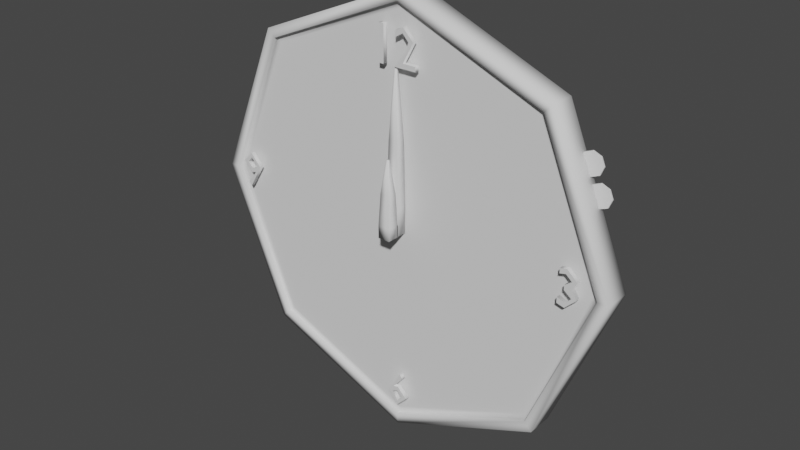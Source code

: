 # Source: clock.blend  (saved by Blender 2.80.75; exported with 4.5.12 LTS)
import bpy
from mathutils import Matrix  # noqa: F401  (used for matrix-valued properties, if any)

bpy.ops.wm.read_factory_settings(use_empty=True)
scene = bpy.context.scene
scene.name = 'Scene'

# ---- collections
col_collection = bpy.data.collections.new('Collection'); scene.collection.children.link(col_collection)

# ---- world
world_world = bpy.data.worlds.new('World'); scene.world = world_world
world_world.use_nodes = True; world_world.node_tree.nodes.clear()
_N = world_world.node_tree.nodes; _L = world_world.node_tree.links
n0 = _N.new('ShaderNodeOutputWorld'); n0.name = 'World Output'; n0.location = (300, 300)
n1 = _N.new('ShaderNodeBackground'); n1.name = 'Background'; n1.location = (10, 300)
n1.inputs[0].default_value = (0.05088, 0.05088, 0.05088, 1.0)
_L.new(n1.outputs[0], n0.inputs[0])
n0.is_active_output = True
world_world.color = (0.05088, 0.05088, 0.05088)
world_world.use_sun_shadow = False
world_world.sun_shadow_jitter_overblur = 0.0

# ---- meshes
me_cylinder = bpy.data.meshes.new('Cylinder')
me_cylinder.from_pydata([(0.0, 0.06077, 1.0), (0.0, -0.06077, 0.9494), (0.7071, 0.06077, 0.7071), (0.6713, -0.06077, 0.6713), (1.0, 0.06077, -4.106e-08), (0.9494, -0.06077, -4.555e-08), (0.7071, 0.06077, -0.7071), (0.6713, -0.06077, -0.6713), (-8.742e-08, 0.06077, -1.0), (-8.334e-08, -0.06077, -0.9494), (-0.7071, 0.06077, -0.7071), (-0.6713, -0.06077, -0.6713), (-1.0, 0.06077, 1.458e-08), (-0.9494, -0.06077, 9.269e-09), (-0.7071, 0.06077, 0.7071), (-0.6713, -0.06077, 0.6713), (0.7071, -0.06077, 0.7071), (0.0, -0.06077, 1.0), (1.0, -0.06077, -4.637e-08), (0.7071, -0.06077, -0.7071), (-8.742e-08, -0.06077, -1.0), (-0.7071, -0.06077, -0.7071), (-1.0, -0.06077, 9.269e-09), (-0.7071, -0.06077, 0.7071), (0.651, -0.04313, 0.651), (4.636e-10, -0.04313, 0.9206), (0.9206, -0.04313, -4.462e-08), (0.651, -0.04313, -0.651), (-8.102e-08, -0.04313, -0.9206), (-0.651, -0.04313, -0.651), (-0.9206, -0.04313, 9.269e-09), (-0.651, -0.04313, 0.651), (0.6713, -0.04313, 0.6713), (0.0, -0.04313, 0.9494), (0.9494, -0.04313, -4.555e-08), (0.6713, -0.04313, -0.6713), (-8.334e-08, -0.04313, -0.9494), (-0.6713, -0.04313, -0.6713), (-0.9494, -0.04313, 9.269e-09), (-0.6713, -0.04313, 0.6713)], [], [(0, 17, 16, 2), (2, 16, 18, 4), (4, 18, 19, 6), (6, 19, 20, 8), (8, 20, 21, 10), (10, 21, 22, 12), (1, 15, 39, 33), (12, 22, 23, 14), (14, 23, 17, 0), (0, 2, 4, 6, 8, 10, 12, 14), (1, 3, 16, 17), (3, 5, 18, 16), (5, 7, 19, 18), (7, 9, 20, 19), (9, 11, 21, 20), (11, 13, 22, 21), (13, 15, 23, 22), (15, 1, 17, 23), (24, 25, 31, 30, 29, 28, 27, 26), (13, 11, 37, 38), (9, 7, 35, 36), (5, 3, 32, 34), (15, 13, 38, 39), (11, 9, 36, 37), (7, 5, 34, 35), (3, 1, 33, 32), (25, 24, 32, 33), (24, 26, 34, 32), (26, 27, 35, 34), (27, 28, 36, 35), (28, 29, 37, 36), (29, 30, 38, 37), (30, 31, 39, 38), (31, 25, 33, 39)])
me_cylinder.polygons.foreach_set('use_smooth', [True] * 34)
_uv = me_cylinder.uv_layers.new(name='UVMap')
_uv.uv.foreach_set('vector', [1.0, 0.5, 1.0, 1.0, 0.875, 1.0, 0.875, 0.5, 0.875, 0.5, 0.875, 1.0, 0.75, 1.0, 0.75, 0.5, 0.75, 0.5, 0.75, 1.0, 0.625, 1.0, 0.625, 0.5, 0.625, 0.5, 0.625, 1.0, 0.5, 1.0, 0.5, 0.5, 0.5, 0.5, 0.5, 1.0, 0.375, 1.0, 0.375, 0.5, 0.375, 0.5, 0.375, 1.0, 0.25, 1.0, 0.25, 0.5, 0.25, 0.4779, 0.08888, 0.4111, 0.08888, 0.4111, 0.25, 0.4779, 0.25, 0.5, 0.25, 1.0, 0.125, 1.0, 0.125, 0.5, 0.125, 0.5, 0.125, 1.0, 0.0, 1.0, 0.0, 0.5, 0.75, 0.49, 0.9197, 0.4197, 0.99, 0.25, 0.9197, 0.08029, 0.75, 0.01, 0.5803, 0.08029, 0.51, 0.25, 0.5803, 0.4197, 0.25, 0.4779, 0.4111, 0.4111, 0.4197, 0.4197, 0.25, 0.49, 0.4111, 0.4111, 0.4779, 0.25, 0.49, 0.25, 0.4197, 0.4197, 0.4779, 0.25, 0.4111, 0.08888, 0.4197, 0.08029, 0.49, 0.25, 0.4111, 0.08888, 0.25, 0.02215, 0.25, 0.01, 0.4197, 0.08029, 0.25, 0.02215, 0.08888, 0.08888, 0.08029, 0.08029, 0.25, 0.01, 0.08888, 0.08888, 0.02215, 0.25, 0.01, 0.25, 0.08029, 0.08029, 0.02215, 0.25, 0.08888, 0.4111, 0.08029, 0.4197, 0.01, 0.25, 0.08888, 0.4111, 0.25, 0.4779, 0.25, 0.49, 0.08029, 0.4197, 0.4062, 0.4062, 0.25, 0.471, 0.09376, 0.4062, 0.02905, 0.25, 0.09376, 0.09376, 0.25, 0.02905, 0.4062, 0.09376, 0.471, 0.25, 0.02215, 0.25, 0.08888, 0.08888, 0.08888, 0.08888, 0.02215, 0.25, 0.25, 0.02215, 0.4111, 0.08888, 0.4111, 0.08888, 0.25, 0.02215, 0.4779, 0.25, 0.4111, 0.4111, 0.4111, 0.4111, 0.4779, 0.25, 0.08888, 0.4111, 0.02215, 0.25, 0.02215, 0.25, 0.08888, 0.4111, 0.08888, 0.08888, 0.25, 0.02215, 0.25, 0.02215, 0.08888, 0.08888, 0.4111, 0.08888, 0.4779, 0.25, 0.4779, 0.25, 0.4111, 0.08888, 0.4111, 0.4111, 0.25, 0.4779, 0.25, 0.4779, 0.4111, 0.4111, 0.25, 0.471, 0.4062, 0.4062, 0.4111, 0.4111, 0.25, 0.4779, 0.4062, 0.4062, 0.471, 0.25, 0.4779, 0.25, 0.4111, 0.4111, 0.471, 0.25, 0.4062, 0.09376, 0.4111, 0.08888, 0.4779, 0.25, 0.4062, 0.09376, 0.25, 0.02905, 0.25, 0.02215, 0.4111, 0.08888, 0.25, 0.02905, 0.09376, 0.09376, 0.08888, 0.08888, 0.25, 0.02215, 0.09376, 0.09376, 0.02905, 0.25, 0.02215, 0.25, 0.08888, 0.08888, 0.02905, 0.25, 0.09376, 0.4062, 0.08888, 0.4111, 0.02215, 0.25, 0.09376, 0.4062, 0.25, 0.471, 0.25, 0.4779, 0.08888, 0.4111])
me_cylinder.use_remesh_preserve_volume = False
me_cylinder.use_remesh_preserve_attributes = False
me_cylinder.use_mirror_vertex_groups = False
me_cylinder.update()
me_text = bpy.data.meshes.new('Text')
me_text.from_pydata([(0.003119, -0.07911, 0.6963), (0.003119, -0.07911, 0.698), (0.05929, -0.07911, 0.7724), (0.07066, -0.07911, 0.807), (0.04293, -0.07911, 0.8373), (0.006437, -0.07911, 0.8155), (0.006437, -0.07911, 0.8447), (0.04459, -0.07911, 0.8601), (0.09389, -0.07911, 0.8096), (0.04365, -0.07911, 0.7183), (0.1055, -0.07911, 0.7183), (0.1055, -0.07911, 0.6963), (-0.07556, -0.07911, 0.6963), (-0.07556, -0.07911, 0.8579), (-0.05234, -0.07911, 0.8579), (-0.05234, -0.07911, 0.6963), (0.003119, -0.06015, 0.6963), (0.003119, -0.06015, 0.698), (0.05929, -0.06015, 0.7724), (0.07066, -0.06015, 0.807), (0.04293, -0.06015, 0.8373), (0.006437, -0.06015, 0.8155), (0.006437, -0.06015, 0.8447), (0.04459, -0.06015, 0.8601), (0.09389, -0.06015, 0.8096), (0.04365, -0.06015, 0.7183), (0.1055, -0.06015, 0.7183), (0.1055, -0.06015, 0.6963), (-0.07556, -0.06015, 0.6963), (-0.07556, -0.06015, 0.8579), (-0.05234, -0.06015, 0.8579), (-0.05234, -0.06015, 0.6963), (-0.07556, -0.06015, 0.6963), (-0.07556, -0.07911, 0.6963), (-0.07556, -0.06015, 0.8579), (-0.07556, -0.07911, 0.8579), (-0.05234, -0.06015, 0.8579), (-0.05234, -0.07911, 0.8579), (-0.05234, -0.06015, 0.6963), (-0.05234, -0.07911, 0.6963), (0.003119, -0.06015, 0.6963), (0.003119, -0.07911, 0.6963), (0.003119, -0.06015, 0.698), (0.003119, -0.07911, 0.698), (0.05929, -0.06015, 0.7724), (0.05929, -0.07911, 0.7724), (0.07066, -0.06015, 0.807), (0.07066, -0.07911, 0.807), (0.04293, -0.06015, 0.8373), (0.04293, -0.07911, 0.8373), (0.006437, -0.06015, 0.8155), (0.006437, -0.07911, 0.8155), (0.006437, -0.06015, 0.8447), (0.006437, -0.07911, 0.8447), (0.04459, -0.06015, 0.8601), (0.04459, -0.07911, 0.8601), (0.09389, -0.06015, 0.8096), (0.09389, -0.07911, 0.8096), (0.04365, -0.06015, 0.7183), (0.04365, -0.07911, 0.7183), (0.1055, -0.06015, 0.7183), (0.1055, -0.07911, 0.7183), (0.1055, -0.06015, 0.6963), (0.1055, -0.07911, 0.6963), (-0.007897, -0.07911, -0.7931), (0.01746, -0.07911, -0.7865), (0.06273, -0.07911, -0.8337), (0.01509, -0.07911, -0.882), (-0.03705, -0.07911, -0.8247), (0.02765, -0.07911, -0.7161), (0.04163, -0.07911, -0.7339), (0.0395, -0.07911, -0.8334), (0.01272, -0.07911, -0.8085), (-0.01287, -0.07911, -0.8171), (0.01367, -0.07911, -0.86), (-0.007897, -0.06015, -0.7931), (0.01746, -0.06015, -0.7865), (0.06273, -0.06015, -0.8337), (0.01509, -0.06015, -0.882), (-0.03705, -0.06015, -0.8247), (0.02765, -0.06015, -0.7161), (0.04163, -0.06015, -0.7339), (0.0395, -0.06015, -0.8334), (0.01272, -0.06015, -0.8085), (-0.01287, -0.06015, -0.8171), (0.01367, -0.06015, -0.86), (-0.007897, -0.06015, -0.7931), (-0.007897, -0.07911, -0.7931), (0.01746, -0.06015, -0.7865), (0.01746, -0.07911, -0.7865), (0.06273, -0.06015, -0.8337), (0.06273, -0.07911, -0.8337), (0.01509, -0.06015, -0.882), (0.01509, -0.07911, -0.882), (-0.03705, -0.06015, -0.8247), (-0.03705, -0.07911, -0.8247), (0.02765, -0.06015, -0.7161), (0.02765, -0.07911, -0.7161), (0.04163, -0.06015, -0.7339), (0.04163, -0.07911, -0.7339), (0.0395, -0.06015, -0.8334), (0.0395, -0.07911, -0.8334), (0.01272, -0.06015, -0.8085), (0.01272, -0.07911, -0.8085), (-0.01287, -0.06015, -0.8171), (-0.01287, -0.07911, -0.8171), (0.01367, -0.06015, -0.86), (0.01367, -0.07911, -0.86), (0.8257, -0.07911, 0.1036), (0.8733, -0.07911, 0.06144), (0.8527, -0.07911, 0.02518), (0.8759, -0.07911, -0.01321), (0.825, -0.07911, -0.06227), (0.7906, -0.07911, -0.05303), (0.7906, -0.07911, -0.0279), (0.8266, -0.07911, -0.04023), (0.8527, -0.07911, -0.0144), (0.8181, -0.07911, 0.01262), (0.8181, -0.07911, 0.03395), (0.8501, -0.07911, 0.05741), (0.8221, -0.07911, 0.08159), (0.7946, -0.07911, 0.07471), (0.7946, -0.07911, 0.09676), (0.8257, -0.06015, 0.1036), (0.8733, -0.06015, 0.06144), (0.8527, -0.06015, 0.02518), (0.8759, -0.06015, -0.01321), (0.825, -0.06015, -0.06227), (0.7906, -0.06015, -0.05303), (0.7906, -0.06015, -0.0279), (0.8266, -0.06015, -0.04023), (0.8527, -0.06015, -0.0144), (0.8181, -0.06015, 0.01262), (0.8181, -0.06015, 0.03395), (0.8501, -0.06015, 0.05741), (0.8221, -0.06015, 0.08159), (0.7946, -0.06015, 0.07471), (0.7946, -0.06015, 0.09676), (0.8257, -0.06015, 0.1036), (0.8257, -0.07911, 0.1036), (0.8733, -0.06015, 0.06144), (0.8733, -0.07911, 0.06144), (0.8527, -0.06015, 0.02518), (0.8527, -0.07911, 0.02518), (0.8759, -0.06015, -0.01321), (0.8759, -0.07911, -0.01321), (0.825, -0.06015, -0.06227), (0.825, -0.07911, -0.06227), (0.7906, -0.06015, -0.05303), (0.7906, -0.07911, -0.05303), (0.7906, -0.06015, -0.0279), (0.7906, -0.07911, -0.0279), (0.8266, -0.06015, -0.04023), (0.8266, -0.07911, -0.04023), (0.8527, -0.06015, -0.0144), (0.8527, -0.07911, -0.0144), (0.8181, -0.06015, 0.01262), (0.8181, -0.07911, 0.01262), (0.8181, -0.06015, 0.03395), (0.8181, -0.07911, 0.03395), (0.8501, -0.06015, 0.05741), (0.8501, -0.07911, 0.05741), (0.8221, -0.06015, 0.08159), (0.8221, -0.07911, 0.08159), (0.7946, -0.06015, 0.07471), (0.7946, -0.07911, 0.07471), (0.7946, -0.06015, 0.09676), (0.7946, -0.07911, 0.09676), (-0.8195, -0.07911, 0.01547), (-0.8446, -0.07911, 0.008593), (-0.8903, -0.07911, 0.05576), (-0.841, -0.07911, 0.1036), (-0.7896, -0.07911, 0.04462), (-0.8545, -0.07911, -0.06227), (-0.8688, -0.07911, -0.0452), (-0.8147, -0.07911, 0.0394), (-0.8135, -0.07911, 0.05244), (-0.8406, -0.07911, 0.08159), (-0.8671, -0.07911, 0.05599), (-0.8396, -0.07911, 0.03063), (-0.8195, -0.06015, 0.01547), (-0.8446, -0.06015, 0.008593), (-0.8903, -0.06015, 0.05576), (-0.841, -0.06015, 0.1036), (-0.7896, -0.06015, 0.04462), (-0.8545, -0.06015, -0.06227), (-0.8688, -0.06015, -0.0452), (-0.8147, -0.06015, 0.0394), (-0.8135, -0.06015, 0.05244), (-0.8406, -0.06015, 0.08159), (-0.8671, -0.06015, 0.05599), (-0.8396, -0.06015, 0.03063), (-0.8195, -0.06015, 0.01547), (-0.8195, -0.07911, 0.01547), (-0.8446, -0.06015, 0.008593), (-0.8446, -0.07911, 0.008593), (-0.8903, -0.06015, 0.05576), (-0.8903, -0.07911, 0.05576), (-0.841, -0.06015, 0.1036), (-0.841, -0.07911, 0.1036), (-0.7896, -0.06015, 0.04462), (-0.7896, -0.07911, 0.04462), (-0.8545, -0.06015, -0.06227), (-0.8545, -0.07911, -0.06227), (-0.8688, -0.06015, -0.0452), (-0.8688, -0.07911, -0.0452), (-0.8147, -0.06015, 0.0394), (-0.8147, -0.07911, 0.0394), (-0.8135, -0.06015, 0.05244), (-0.8135, -0.07911, 0.05244), (-0.8406, -0.06015, 0.08159), (-0.8406, -0.07911, 0.08159), (-0.8671, -0.06015, 0.05599), (-0.8671, -0.07911, 0.05599), (-0.8396, -0.06015, 0.03063), (-0.8396, -0.07911, 0.03063)], [], [(6, 4, 7), (4, 8, 7), (5, 4, 6), (3, 8, 4), (3, 9, 8), (2, 9, 3), (1, 9, 2), (1, 10, 9), (1, 11, 10), (0, 11, 1), (12, 14, 13), (12, 15, 14), (20, 22, 23), (24, 20, 23), (20, 21, 22), (24, 19, 20), (25, 19, 24), (25, 18, 19), (25, 17, 18), (26, 17, 25), (27, 17, 26), (27, 16, 17), (30, 28, 29), (31, 28, 30), (33, 35, 34, 32), (35, 37, 36, 34), (37, 39, 38, 36), (39, 33, 32, 38), (41, 43, 42, 40), (43, 45, 44, 42), (45, 47, 46, 44), (47, 49, 48, 46), (49, 51, 50, 48), (51, 53, 52, 50), (53, 55, 54, 52), (55, 57, 56, 54), (57, 59, 58, 56), (59, 61, 60, 58), (61, 63, 62, 60), (63, 41, 40, 62), (68, 70, 69), (68, 64, 70), (64, 66, 65), (68, 72, 64), (72, 66, 64), (68, 73, 72), (71, 66, 72), (68, 74, 73), (67, 74, 68), (74, 66, 71), (74, 67, 66), (81, 79, 80), (75, 79, 81), (77, 75, 76), (83, 79, 75), (77, 83, 75), (84, 79, 83), (77, 82, 83), (85, 79, 84), (85, 78, 79), (77, 85, 82), (78, 85, 77), (87, 89, 88, 86), (89, 91, 90, 88), (91, 93, 92, 90), (93, 95, 94, 92), (95, 97, 96, 94), (97, 99, 98, 96), (99, 87, 86, 98), (101, 103, 102, 100), (103, 105, 104, 102), (105, 107, 106, 104), (107, 101, 100, 106), (122, 109, 108), (121, 120, 122), (120, 109, 122), (119, 109, 120), (119, 110, 109), (118, 110, 119), (117, 110, 118), (117, 111, 110), (116, 111, 117), (116, 112, 111), (115, 112, 116), (113, 115, 114), (113, 112, 115), (124, 137, 123), (135, 136, 137), (124, 135, 137), (124, 134, 135), (125, 134, 124), (125, 133, 134), (125, 132, 133), (126, 132, 125), (126, 131, 132), (127, 131, 126), (127, 130, 131), (130, 128, 129), (127, 128, 130), (139, 141, 140, 138), (141, 143, 142, 140), (143, 145, 144, 142), (145, 147, 146, 144), (147, 149, 148, 146), (149, 151, 150, 148), (151, 153, 152, 150), (153, 155, 154, 152), (155, 157, 156, 154), (157, 159, 158, 156), (159, 161, 160, 158), (161, 163, 162, 160), (163, 165, 164, 162), (165, 167, 166, 164), (167, 139, 138, 166), (170, 177, 171), (177, 172, 171), (170, 178, 177), (176, 172, 177), (170, 179, 178), (169, 179, 170), (175, 172, 176), (175, 168, 172), (168, 173, 172), (179, 168, 175), (169, 168, 179), (174, 173, 168), (189, 182, 183), (184, 189, 183), (190, 182, 189), (184, 188, 189), (191, 182, 190), (191, 181, 182), (184, 187, 188), (180, 187, 184), (185, 180, 184), (180, 191, 187), (180, 181, 191), (185, 186, 180), (193, 195, 194, 192), (195, 197, 196, 194), (197, 199, 198, 196), (199, 201, 200, 198), (201, 203, 202, 200), (203, 205, 204, 202), (205, 193, 192, 204), (207, 209, 208, 206), (209, 211, 210, 208), (211, 213, 212, 210), (213, 215, 214, 212), (215, 207, 206, 214)])
me_text.polygons.foreach_set('use_smooth', [True] * 150)
me_text.use_remesh_preserve_volume = False
me_text.use_remesh_preserve_attributes = False
me_text.use_mirror_vertex_groups = False
me_text.update()
me_cube_001 = bpy.data.meshes.new('Cube.001')
me_cube_001.from_pydata([(-0.02811, -0.1469, -0.02811), (-0.02811, -0.1469, 0.02811), (-0.02811, -0.09072, -0.02811), (-0.02811, -0.09072, 0.02811), (0.02811, -0.1469, -0.02811), (0.02811, -0.1469, 0.02811), (0.02811, -0.09072, -0.02811), (0.02811, -0.09072, 0.02811), (-0.02154, -0.1404, 0.1716), (-0.02154, -0.09729, 0.1716), (0.02154, -0.09729, 0.1716), (0.02154, -0.1404, 0.1716), (-0.005032, -0.1239, 0.3196), (-0.005032, -0.1138, 0.3196), (0.005032, -0.1138, 0.3196), (0.005032, -0.1239, 0.3196)], [], [(0, 1, 3, 2), (2, 3, 7, 6), (6, 7, 5, 4), (4, 5, 1, 0), (2, 6, 4, 0), (5, 7, 10, 11), (8, 11, 15, 12), (3, 1, 8, 9), (1, 5, 11, 8), (7, 3, 9, 10), (14, 13, 12, 15), (10, 9, 13, 14), (11, 10, 14, 15), (9, 8, 12, 13)])
me_cube_001.polygons.foreach_set('use_smooth', [True] * 14)
_uv = me_cube_001.uv_layers.new(name='UVMap')
_uv.uv.foreach_set('vector', [0.375, 0.0, 0.625, 0.0, 0.625, 0.25, 0.375, 0.25, 0.375, 0.25, 0.625, 0.25, 0.625, 0.5, 0.375, 0.5, 0.375, 0.5, 0.625, 0.5, 0.625, 0.75, 0.375, 0.75, 0.375, 0.75, 0.625, 0.75, 0.625, 1.0, 0.375, 1.0, 0.125, 0.5, 0.375, 0.5, 0.375, 0.75, 0.125, 0.75, 0.625, 0.75, 0.625, 0.5, 0.625, 0.5, 0.625, 0.75, 0.625, 1.0, 0.625, 0.75, 0.625, 0.75, 0.625, 1.0, 0.625, 0.25, 0.625, 0.0, 0.625, 0.0, 0.625, 0.25, 0.625, 1.0, 0.625, 0.75, 0.625, 0.75, 0.625, 1.0, 0.625, 0.5, 0.625, 0.25, 0.625, 0.25, 0.625, 0.5, 0.625, 0.5, 0.875, 0.5, 0.875, 0.75, 0.625, 0.75, 0.625, 0.5, 0.625, 0.25, 0.625, 0.25, 0.625, 0.5, 0.625, 0.75, 0.625, 0.5, 0.625, 0.5, 0.625, 0.75, 0.625, 0.25, 0.625, 0.0, 0.625, 0.0, 0.625, 0.25])
me_cube_001.use_remesh_preserve_volume = False
me_cube_001.use_remesh_preserve_attributes = False
me_cube_001.use_mirror_vertex_groups = False
me_cube_001.update()
me_cube_002 = bpy.data.meshes.new('Cube.002')
me_cube_002.from_pydata([(-0.02811, -0.09454, -0.02681), (-0.02811, -0.09454, 0.09011), (-0.02811, -0.03833, -0.02681), (-0.02811, -0.03833, 0.09011), (0.02811, -0.09454, -0.02681), (0.02811, -0.09454, 0.09011), (0.02811, -0.03833, -0.02681), (0.02811, -0.03833, 0.09011), (-0.02154, -0.08797, 0.3885), (-0.02154, -0.04489, 0.3885), (0.02154, -0.04489, 0.3885), (0.02154, -0.08797, 0.3885), (-0.005032, -0.07146, 0.6965), (-0.005032, -0.0614, 0.6965), (0.005032, -0.0614, 0.6965), (0.005032, -0.07146, 0.6965)], [], [(0, 1, 3, 2), (2, 3, 7, 6), (6, 7, 5, 4), (4, 5, 1, 0), (2, 6, 4, 0), (5, 7, 10, 11), (8, 11, 15, 12), (3, 1, 8, 9), (1, 5, 11, 8), (7, 3, 9, 10), (14, 13, 12, 15), (10, 9, 13, 14), (11, 10, 14, 15), (9, 8, 12, 13)])
me_cube_002.polygons.foreach_set('use_smooth', [True] * 14)
_uv = me_cube_002.uv_layers.new(name='UVMap')
_uv.uv.foreach_set('vector', [0.375, 0.0, 0.625, 0.0, 0.625, 0.25, 0.375, 0.25, 0.375, 0.25, 0.625, 0.25, 0.625, 0.5, 0.375, 0.5, 0.375, 0.5, 0.625, 0.5, 0.625, 0.75, 0.375, 0.75, 0.375, 0.75, 0.625, 0.75, 0.625, 1.0, 0.375, 1.0, 0.125, 0.5, 0.375, 0.5, 0.375, 0.75, 0.125, 0.75, 0.625, 0.75, 0.625, 0.5, 0.625, 0.5, 0.625, 0.75, 0.625, 1.0, 0.625, 0.75, 0.625, 0.75, 0.625, 1.0, 0.625, 0.25, 0.625, 0.0, 0.625, 0.0, 0.625, 0.25, 0.625, 1.0, 0.625, 0.75, 0.625, 0.75, 0.625, 1.0, 0.625, 0.5, 0.625, 0.25, 0.625, 0.25, 0.625, 0.5, 0.625, 0.5, 0.875, 0.5, 0.875, 0.75, 0.625, 0.75, 0.625, 0.5, 0.625, 0.25, 0.625, 0.25, 0.625, 0.5, 0.625, 0.75, 0.625, 0.5, 0.625, 0.5, 0.625, 0.75, 0.625, 0.25, 0.625, 0.0, 0.625, 0.0, 0.625, 0.25])
me_cube_002.use_remesh_preserve_volume = False
me_cube_002.use_remesh_preserve_attributes = False
me_cube_002.use_mirror_vertex_groups = False
me_cube_002.update()
me_cylinder_001 = bpy.data.meshes.new('Cylinder.001')
me_cylinder_001.from_pydata([(0.8229, 0.04749, 0.5344), (0.8229, 0.04121, 0.5344), (0.8595, 0.04749, 0.5192), (0.8595, 0.04121, 0.5192), (0.8746, 0.04749, 0.4827), (0.8746, 0.04121, 0.4827), (0.8595, 0.04749, 0.4461), (0.8595, 0.04121, 0.4461), (0.8229, 0.04749, 0.4309), (0.8229, 0.04121, 0.4309), (0.7863, 0.04749, 0.4461), (0.7863, 0.04121, 0.4461), (0.7712, 0.04749, 0.4827), (0.7712, 0.04121, 0.4827), (0.7863, 0.04749, 0.5192), (0.7863, 0.04121, 0.5192)], [], [(0, 1, 3, 2), (2, 3, 5, 4), (4, 5, 7, 6), (6, 7, 9, 8), (8, 9, 11, 10), (10, 11, 13, 12), (3, 1, 15, 13, 11, 9, 7, 5), (12, 13, 15, 14), (14, 15, 1, 0), (0, 2, 4, 6, 8, 10, 12, 14)])
_uv = me_cylinder_001.uv_layers.new(name='UVMap')
_uv.uv.foreach_set('vector', [1.0, 0.5, 1.0, 1.0, 0.875, 1.0, 0.875, 0.5, 0.875, 0.5, 0.875, 1.0, 0.75, 1.0, 0.75, 0.5, 0.75, 0.5, 0.75, 1.0, 0.625, 1.0, 0.625, 0.5, 0.625, 0.5, 0.625, 1.0, 0.5, 1.0, 0.5, 0.5, 0.5, 0.5, 0.5, 1.0, 0.375, 1.0, 0.375, 0.5, 0.375, 0.5, 0.375, 1.0, 0.25, 1.0, 0.25, 0.5, 0.4197, 0.4197, 0.25, 0.49, 0.08029, 0.4197, 0.01, 0.25, 0.08029, 0.08029, 0.25, 0.01, 0.4197, 0.08029, 0.49, 0.25, 0.25, 0.5, 0.25, 1.0, 0.125, 1.0, 0.125, 0.5, 0.125, 0.5, 0.125, 1.0, 0.0, 1.0, 0.0, 0.5, 0.75, 0.49, 0.9197, 0.4197, 0.99, 0.25, 0.9197, 0.08029, 0.75, 0.01, 0.5803, 0.08029, 0.51, 0.25, 0.5803, 0.4197])
me_cylinder_001.use_remesh_preserve_volume = False
me_cylinder_001.use_remesh_preserve_attributes = False
me_cylinder_001.use_mirror_vertex_groups = False
me_cylinder_001.update()
me_cylinder_002 = bpy.data.meshes.new('Cylinder.002')
me_cylinder_002.from_pydata([(0.8677, 0.04749, 0.4183), (0.8677, 0.04121, 0.4183), (0.9043, 0.04749, 0.4032), (0.9043, 0.04121, 0.4032), (0.9195, 0.04749, 0.3666), (0.9195, 0.04121, 0.3666), (0.9043, 0.04749, 0.33), (0.9043, 0.04121, 0.33), (0.8677, 0.04749, 0.3149), (0.8677, 0.04121, 0.3149), (0.8312, 0.04749, 0.33), (0.8312, 0.04121, 0.33), (0.816, 0.04749, 0.3666), (0.816, 0.04121, 0.3666), (0.8312, 0.04749, 0.4032), (0.8312, 0.04121, 0.4032)], [], [(0, 1, 3, 2), (2, 3, 5, 4), (4, 5, 7, 6), (6, 7, 9, 8), (8, 9, 11, 10), (10, 11, 13, 12), (3, 1, 15, 13, 11, 9, 7, 5), (12, 13, 15, 14), (14, 15, 1, 0), (0, 2, 4, 6, 8, 10, 12, 14)])
_uv = me_cylinder_002.uv_layers.new(name='UVMap')
_uv.uv.foreach_set('vector', [1.0, 0.5, 1.0, 1.0, 0.875, 1.0, 0.875, 0.5, 0.875, 0.5, 0.875, 1.0, 0.75, 1.0, 0.75, 0.5, 0.75, 0.5, 0.75, 1.0, 0.625, 1.0, 0.625, 0.5, 0.625, 0.5, 0.625, 1.0, 0.5, 1.0, 0.5, 0.5, 0.5, 0.5, 0.5, 1.0, 0.375, 1.0, 0.375, 0.5, 0.375, 0.5, 0.375, 1.0, 0.25, 1.0, 0.25, 0.5, 0.4197, 0.4197, 0.25, 0.49, 0.08029, 0.4197, 0.01, 0.25, 0.08029, 0.08029, 0.25, 0.01, 0.4197, 0.08029, 0.49, 0.25, 0.25, 0.5, 0.25, 1.0, 0.125, 1.0, 0.125, 0.5, 0.125, 0.5, 0.125, 1.0, 0.0, 1.0, 0.0, 0.5, 0.75, 0.49, 0.9197, 0.4197, 0.99, 0.25, 0.9197, 0.08029, 0.75, 0.01, 0.5803, 0.08029, 0.51, 0.25, 0.5803, 0.4197])
me_cylinder_002.use_remesh_preserve_volume = False
me_cylinder_002.use_remesh_preserve_attributes = False
me_cylinder_002.use_mirror_vertex_groups = False
me_cylinder_002.update()

# ---- objects
ob_cylinder = bpy.data.objects.new('Cylinder', me_cylinder)
ob_text = bpy.data.objects.new('Text', me_text)
ob_cube = bpy.data.objects.new('Cube', me_cube_001)
ob_cube_001 = bpy.data.objects.new('Cube.001', me_cube_002)
ob_cylinder_001 = bpy.data.objects.new('Cylinder.001', me_cylinder_001)
ob_cylinder_002 = bpy.data.objects.new('Cylinder.002', me_cylinder_002)

# ---- transforms, parenting, visibility, modifiers, constraints
ob_cylinder.location = (0.0, 0.0, 0.0)
ob_cylinder.lineart.crease_threshold = 0.0
ob_text.location = (0.0, 0.0, 0.0)
ob_text.lineart.crease_threshold = 0.0
ob_cube.location = (0.0, 0.0, 0.0)
ob_cube.lineart.crease_threshold = 0.0
ob_cube_001.location = (0.0, 0.0, 0.0)
ob_cube_001.lineart.crease_threshold = 0.0
ob_cylinder_001.location = (0.0, 0.0, 0.0)
ob_cylinder_001.lineart.crease_threshold = 0.0
ob_cylinder_002.location = (0.0, 0.0, 0.0)
ob_cylinder_002.lineart.crease_threshold = 0.0

# ---- collection membership
col_collection.objects.link(ob_cylinder)
col_collection.objects.link(ob_text)
col_collection.objects.link(ob_cube)
col_collection.objects.link(ob_cube_001)
col_collection.objects.link(ob_cylinder_001)
col_collection.objects.link(ob_cylinder_002)

# ---- scene / render settings (as saved in the file)
scene.frame_start = 1; scene.frame_end = 250; scene.frame_set(1)
scene.render.engine = 'BLENDER_EEVEE_NEXT'
scene.cycles.use_denoising = False
scene.cycles.samples = 128
scene.cycles.sampling_pattern = 'TABULATED_SOBOL'
scene.cycles.use_adaptive_sampling = False
scene.cycles.use_light_tree = False
scene.view_settings.view_transform = 'Filmic'
bpy.context.view_layer.update()

# ---- added for rendering (the .blend has no active camera and no usable light): camera, sun
cam_auto = bpy.data.cameras.new('AutoCamera')
cam_auto.lens = 50.0
cam_auto.sensor_width = 36.0
cam_auto.clip_end = 1000.0
ob_auto_camera = bpy.data.objects.new('AutoCamera', cam_auto)
scene.collection.objects.link(ob_auto_camera)
ob_auto_camera.location = (2.62398, -3.19185, 2.09918)
ob_auto_camera.rotation_euler = (1.09748, -7.21219e-08, 0.694738)
scene.camera = ob_auto_camera
light_auto_sun = bpy.data.lights.new('AutoSun', 'SUN')
light_auto_sun.energy = 3.0
light_auto_sun.angle = 0.0523599
ob_auto_sun = bpy.data.objects.new('AutoSun', light_auto_sun)
scene.collection.objects.link(ob_auto_sun)
ob_auto_sun.rotation_euler = (0.872665, 0.174533, 0.523599)
bpy.context.view_layer.update()
